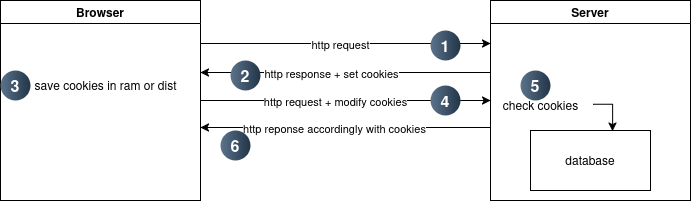

The diagram above was exported from draw.io. Its source (the exported page's mxGraphModel, read from the mxfile embedded in the PNG):
<mxGraphModel dx="1434" dy="790" grid="1" gridSize="10" guides="1" tooltips="1" connect="1" arrows="1" fold="1" page="1" pageScale="1" pageWidth="827" pageHeight="1169" math="0" shadow="0">
  <root>
    <mxCell id="0" />
    <mxCell id="1" parent="0" />
    <mxCell id="36gYeei36n6nMp-v2vSk-13" style="edgeStyle=orthogonalEdgeStyle;rounded=0;orthogonalLoop=1;jettySize=auto;html=1;" parent="1" edge="1">
      <mxGeometry relative="1" as="geometry">
        <mxPoint x="519.9999999999998" y="330" as="targetPoint" />
        <mxPoint x="230" y="330" as="sourcePoint" />
      </mxGeometry>
    </mxCell>
    <mxCell id="36gYeei36n6nMp-v2vSk-14" value="http request + modify cookies" style="edgeLabel;html=1;align=center;verticalAlign=middle;resizable=0;points=[];" parent="36gYeei36n6nMp-v2vSk-13" vertex="1" connectable="0">
      <mxGeometry x="-0.0751" y="1" relative="1" as="geometry">
        <mxPoint y="1" as="offset" />
      </mxGeometry>
    </mxCell>
    <mxCell id="36gYeei36n6nMp-v2vSk-1" value="Browser" style="swimlane;whiteSpace=wrap;html=1;" parent="1" vertex="1">
      <mxGeometry x="30" y="230" width="200" height="200" as="geometry" />
    </mxCell>
    <mxCell id="36gYeei36n6nMp-v2vSk-20" value="save cookies in ram or dist" style="text;html=1;align=center;verticalAlign=middle;resizable=0;points=[];autosize=1;strokeColor=none;fillColor=none;" parent="36gYeei36n6nMp-v2vSk-1" vertex="1">
      <mxGeometry x="20" y="70" width="170" height="30" as="geometry" />
    </mxCell>
    <mxCell id="36gYeei36n6nMp-v2vSk-11" style="edgeStyle=orthogonalEdgeStyle;rounded=0;orthogonalLoop=1;jettySize=auto;html=1;entryX=1;entryY=0.75;entryDx=0;entryDy=0;exitX=0;exitY=0.75;exitDx=0;exitDy=0;" parent="1" edge="1">
      <mxGeometry relative="1" as="geometry">
        <mxPoint x="519.9999999999998" y="302" as="sourcePoint" />
        <mxPoint x="230" y="302" as="targetPoint" />
      </mxGeometry>
    </mxCell>
    <mxCell id="36gYeei36n6nMp-v2vSk-12" value="http response + set cookies" style="edgeLabel;html=1;align=center;verticalAlign=middle;resizable=0;points=[];" parent="36gYeei36n6nMp-v2vSk-11" vertex="1" connectable="0">
      <mxGeometry x="0.0942" y="-1" relative="1" as="geometry">
        <mxPoint y="1" as="offset" />
      </mxGeometry>
    </mxCell>
    <mxCell id="36gYeei36n6nMp-v2vSk-15" style="edgeStyle=orthogonalEdgeStyle;rounded=0;orthogonalLoop=1;jettySize=auto;html=1;" parent="1" edge="1">
      <mxGeometry relative="1" as="geometry">
        <mxPoint x="230" y="357" as="targetPoint" />
        <mxPoint x="520" y="357" as="sourcePoint" />
      </mxGeometry>
    </mxCell>
    <mxCell id="36gYeei36n6nMp-v2vSk-16" value="http reponse accordingly with cookies" style="edgeLabel;html=1;align=center;verticalAlign=middle;resizable=0;points=[];" parent="36gYeei36n6nMp-v2vSk-15" vertex="1" connectable="0">
      <mxGeometry x="0.0847" y="-2" relative="1" as="geometry">
        <mxPoint y="2" as="offset" />
      </mxGeometry>
    </mxCell>
    <mxCell id="36gYeei36n6nMp-v2vSk-2" value="Server" style="swimlane;whiteSpace=wrap;html=1;" parent="1" vertex="1">
      <mxGeometry x="520" y="230" width="200" height="200" as="geometry" />
    </mxCell>
    <mxCell id="36gYeei36n6nMp-v2vSk-6" value="database" style="rounded=0;whiteSpace=wrap;html=1;" parent="36gYeei36n6nMp-v2vSk-2" vertex="1">
      <mxGeometry x="40" y="130" width="120" height="60" as="geometry" />
    </mxCell>
    <mxCell id="36gYeei36n6nMp-v2vSk-18" value="check cookies" style="text;html=1;align=center;verticalAlign=middle;resizable=0;points=[];autosize=1;strokeColor=none;fillColor=none;" parent="36gYeei36n6nMp-v2vSk-2" vertex="1">
      <mxGeometry y="90" width="100" height="30" as="geometry" />
    </mxCell>
    <mxCell id="36gYeei36n6nMp-v2vSk-19" style="edgeStyle=orthogonalEdgeStyle;rounded=0;orthogonalLoop=1;jettySize=auto;html=1;entryX=0.684;entryY=0.011;entryDx=0;entryDy=0;entryPerimeter=0;exitX=1.027;exitY=0.46;exitDx=0;exitDy=0;exitPerimeter=0;" parent="36gYeei36n6nMp-v2vSk-2" source="36gYeei36n6nMp-v2vSk-18" target="36gYeei36n6nMp-v2vSk-6" edge="1">
      <mxGeometry relative="1" as="geometry" />
    </mxCell>
    <mxCell id="X-8ijhAk348ClDdlAnx2-8" value="5" style="ellipse;whiteSpace=wrap;html=1;aspect=fixed;rotation=0;gradientColor=#223548;strokeColor=none;gradientDirection=east;fillColor=#5b738b;rounded=0;pointerEvents=0;fontFamily=Helvetica;fontSize=16;fontColor=#FFFFFF;spacingTop=4;spacingBottom=4;spacingLeft=4;spacingRight=4;points=[];fontStyle=1" parent="36gYeei36n6nMp-v2vSk-2" vertex="1">
      <mxGeometry x="30" y="70" width="30" height="30" as="geometry" />
    </mxCell>
    <mxCell id="X-8ijhAk348ClDdlAnx2-3" value="2" style="ellipse;whiteSpace=wrap;html=1;aspect=fixed;rotation=0;gradientColor=#223548;strokeColor=none;gradientDirection=east;fillColor=#5b738b;rounded=0;pointerEvents=0;fontFamily=Helvetica;fontSize=16;fontColor=#FFFFFF;spacingTop=4;spacingBottom=4;spacingLeft=4;spacingRight=4;points=[];fontStyle=1" parent="1" vertex="1">
      <mxGeometry x="260" y="290" width="30" height="30" as="geometry" />
    </mxCell>
    <mxCell id="X-8ijhAk348ClDdlAnx2-4" value="" style="rounded=0;orthogonalLoop=1;jettySize=auto;html=1;" parent="1" edge="1">
      <mxGeometry relative="1" as="geometry">
        <mxPoint x="230" y="273" as="sourcePoint" />
        <mxPoint x="520" y="273" as="targetPoint" />
      </mxGeometry>
    </mxCell>
    <mxCell id="X-8ijhAk348ClDdlAnx2-5" value="http request" style="edgeLabel;html=1;align=center;verticalAlign=middle;resizable=0;points=[];" parent="X-8ijhAk348ClDdlAnx2-4" vertex="1" connectable="0">
      <mxGeometry x="-0.0483" y="2" relative="1" as="geometry">
        <mxPoint x="1" y="2" as="offset" />
      </mxGeometry>
    </mxCell>
    <mxCell id="X-8ijhAk348ClDdlAnx2-1" value="1" style="ellipse;whiteSpace=wrap;html=1;aspect=fixed;rotation=0;gradientColor=#223548;strokeColor=none;gradientDirection=east;fillColor=#5b738b;rounded=0;pointerEvents=0;fontFamily=Helvetica;fontSize=16;fontColor=#FFFFFF;spacingTop=4;spacingBottom=4;spacingLeft=4;spacingRight=4;points=[];fontStyle=1" parent="1" vertex="1">
      <mxGeometry x="460" y="260" width="30" height="30" as="geometry" />
    </mxCell>
    <mxCell id="X-8ijhAk348ClDdlAnx2-6" value="3" style="ellipse;whiteSpace=wrap;html=1;aspect=fixed;rotation=0;gradientColor=#223548;strokeColor=none;gradientDirection=east;fillColor=#5b738b;rounded=0;pointerEvents=0;fontFamily=Helvetica;fontSize=16;fontColor=#FFFFFF;spacingTop=4;spacingBottom=4;spacingLeft=4;spacingRight=4;points=[];fontStyle=1" parent="1" vertex="1">
      <mxGeometry x="30" y="300" width="30" height="30" as="geometry" />
    </mxCell>
    <mxCell id="X-8ijhAk348ClDdlAnx2-7" value="4" style="ellipse;whiteSpace=wrap;html=1;aspect=fixed;rotation=0;gradientColor=#223548;strokeColor=none;gradientDirection=east;fillColor=#5b738b;rounded=0;pointerEvents=0;fontFamily=Helvetica;fontSize=16;fontColor=#FFFFFF;spacingTop=4;spacingBottom=4;spacingLeft=4;spacingRight=4;points=[];fontStyle=1" parent="1" vertex="1">
      <mxGeometry x="460" y="315" width="30" height="30" as="geometry" />
    </mxCell>
    <mxCell id="X-8ijhAk348ClDdlAnx2-12" value="6" style="ellipse;whiteSpace=wrap;html=1;aspect=fixed;rotation=0;gradientColor=#223548;strokeColor=none;gradientDirection=east;fillColor=#5b738b;rounded=0;pointerEvents=0;fontFamily=Helvetica;fontSize=16;fontColor=#FFFFFF;spacingTop=4;spacingBottom=4;spacingLeft=4;spacingRight=4;points=[];fontStyle=1" parent="1" vertex="1">
      <mxGeometry x="250" y="360" width="30" height="30" as="geometry" />
    </mxCell>
  </root>
</mxGraphModel>